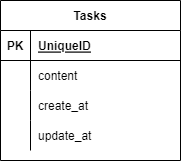

The diagram above was exported from draw.io. Its source (the exported page's mxGraphModel, read from the mxfile embedded in the PNG):
<mxGraphModel dx="1071" dy="782" grid="1" gridSize="10" guides="1" tooltips="1" connect="1" arrows="1" fold="1" page="1" pageScale="1" pageWidth="827" pageHeight="1169" math="0" shadow="0">
  <root>
    <mxCell id="0" />
    <mxCell id="1" parent="0" />
    <mxCell id="2" value="Tasks" style="shape=table;startSize=30;container=1;collapsible=1;childLayout=tableLayout;fixedRows=1;rowLines=0;fontStyle=1;align=center;resizeLast=1;" vertex="1" parent="1">
      <mxGeometry x="100" y="130" width="180" height="160" as="geometry" />
    </mxCell>
    <mxCell id="3" value="" style="shape=partialRectangle;collapsible=0;dropTarget=0;pointerEvents=0;fillColor=none;top=0;left=0;bottom=1;right=0;points=[[0,0.5],[1,0.5]];portConstraint=eastwest;" vertex="1" parent="2">
      <mxGeometry y="30" width="180" height="30" as="geometry" />
    </mxCell>
    <mxCell id="4" value="PK" style="shape=partialRectangle;connectable=0;fillColor=none;top=0;left=0;bottom=0;right=0;fontStyle=1;overflow=hidden;" vertex="1" parent="3">
      <mxGeometry width="30" height="30" as="geometry">
        <mxRectangle width="30" height="30" as="alternateBounds" />
      </mxGeometry>
    </mxCell>
    <mxCell id="5" value="UniqueID" style="shape=partialRectangle;connectable=0;fillColor=none;top=0;left=0;bottom=0;right=0;align=left;spacingLeft=6;fontStyle=5;overflow=hidden;" vertex="1" parent="3">
      <mxGeometry x="30" width="150" height="30" as="geometry">
        <mxRectangle width="150" height="30" as="alternateBounds" />
      </mxGeometry>
    </mxCell>
    <mxCell id="6" value="" style="shape=partialRectangle;collapsible=0;dropTarget=0;pointerEvents=0;fillColor=none;top=0;left=0;bottom=0;right=0;points=[[0,0.5],[1,0.5]];portConstraint=eastwest;" vertex="1" parent="2">
      <mxGeometry y="60" width="180" height="30" as="geometry" />
    </mxCell>
    <mxCell id="7" value="" style="shape=partialRectangle;connectable=0;fillColor=none;top=0;left=0;bottom=0;right=0;editable=1;overflow=hidden;" vertex="1" parent="6">
      <mxGeometry width="30" height="30" as="geometry">
        <mxRectangle width="30" height="30" as="alternateBounds" />
      </mxGeometry>
    </mxCell>
    <mxCell id="8" value="content" style="shape=partialRectangle;connectable=0;fillColor=none;top=0;left=0;bottom=0;right=0;align=left;spacingLeft=6;overflow=hidden;" vertex="1" parent="6">
      <mxGeometry x="30" width="150" height="30" as="geometry">
        <mxRectangle width="150" height="30" as="alternateBounds" />
      </mxGeometry>
    </mxCell>
    <mxCell id="9" value="" style="shape=partialRectangle;collapsible=0;dropTarget=0;pointerEvents=0;fillColor=none;top=0;left=0;bottom=0;right=0;points=[[0,0.5],[1,0.5]];portConstraint=eastwest;" vertex="1" parent="2">
      <mxGeometry y="90" width="180" height="30" as="geometry" />
    </mxCell>
    <mxCell id="10" value="" style="shape=partialRectangle;connectable=0;fillColor=none;top=0;left=0;bottom=0;right=0;editable=1;overflow=hidden;" vertex="1" parent="9">
      <mxGeometry width="30" height="30" as="geometry">
        <mxRectangle width="30" height="30" as="alternateBounds" />
      </mxGeometry>
    </mxCell>
    <mxCell id="11" value="create_at" style="shape=partialRectangle;connectable=0;fillColor=none;top=0;left=0;bottom=0;right=0;align=left;spacingLeft=6;overflow=hidden;" vertex="1" parent="9">
      <mxGeometry x="30" width="150" height="30" as="geometry">
        <mxRectangle width="150" height="30" as="alternateBounds" />
      </mxGeometry>
    </mxCell>
    <mxCell id="12" value="" style="shape=partialRectangle;collapsible=0;dropTarget=0;pointerEvents=0;fillColor=none;top=0;left=0;bottom=0;right=0;points=[[0,0.5],[1,0.5]];portConstraint=eastwest;" vertex="1" parent="2">
      <mxGeometry y="120" width="180" height="30" as="geometry" />
    </mxCell>
    <mxCell id="13" value="" style="shape=partialRectangle;connectable=0;fillColor=none;top=0;left=0;bottom=0;right=0;editable=1;overflow=hidden;" vertex="1" parent="12">
      <mxGeometry width="30" height="30" as="geometry">
        <mxRectangle width="30" height="30" as="alternateBounds" />
      </mxGeometry>
    </mxCell>
    <mxCell id="14" value="update_at" style="shape=partialRectangle;connectable=0;fillColor=none;top=0;left=0;bottom=0;right=0;align=left;spacingLeft=6;overflow=hidden;" vertex="1" parent="12">
      <mxGeometry x="30" width="150" height="30" as="geometry">
        <mxRectangle width="150" height="30" as="alternateBounds" />
      </mxGeometry>
    </mxCell>
  </root>
</mxGraphModel>